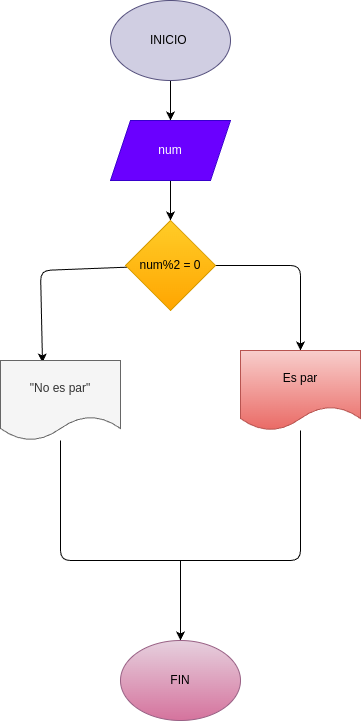

The diagram above was exported from draw.io. Its source (the exported page's mxGraphModel, read from the mxfile embedded in the PNG):
<mxGraphModel dx="576" dy="461" grid="1" gridSize="10" guides="1" tooltips="1" connect="1" arrows="1" fold="1" page="1" pageScale="1" pageWidth="827" pageHeight="1169" math="0" shadow="0">
  <root>
    <mxCell id="0" />
    <mxCell id="1" parent="0" />
    <mxCell id="5" style="edgeStyle=none;html=1;fontColor=#FFFFFF;" edge="1" parent="1" source="2" target="3">
      <mxGeometry relative="1" as="geometry" />
    </mxCell>
    <mxCell id="2" value="&lt;font color=&quot;#000000&quot;&gt;INICIO&amp;nbsp;&lt;/font&gt;" style="ellipse;whiteSpace=wrap;html=1;fillColor=#d0cee2;strokeColor=#56517e;" vertex="1" parent="1">
      <mxGeometry x="240" y="90" width="120" height="80" as="geometry" />
    </mxCell>
    <mxCell id="6" style="edgeStyle=none;html=1;fontColor=#FFFFFF;" edge="1" parent="1" source="3" target="4">
      <mxGeometry relative="1" as="geometry" />
    </mxCell>
    <mxCell id="3" value="num" style="shape=parallelogram;perimeter=parallelogramPerimeter;whiteSpace=wrap;html=1;fixedSize=1;fillColor=#6a00ff;strokeColor=#3700CC;fontColor=#ffffff;" vertex="1" parent="1">
      <mxGeometry x="240" y="210" width="120" height="60" as="geometry" />
    </mxCell>
    <mxCell id="10" style="edgeStyle=none;html=1;fontColor=#FFFFFF;entryX=0.5;entryY=0;entryDx=0;entryDy=0;" edge="1" parent="1" source="4" target="9">
      <mxGeometry relative="1" as="geometry">
        <mxPoint x="430" y="430" as="targetPoint" />
        <Array as="points">
          <mxPoint x="430" y="355" />
        </Array>
      </mxGeometry>
    </mxCell>
    <mxCell id="11" style="edgeStyle=none;html=1;fontColor=#FFFFFF;entryX=0.35;entryY=0.025;entryDx=0;entryDy=0;entryPerimeter=0;" edge="1" parent="1" source="4" target="8">
      <mxGeometry relative="1" as="geometry">
        <mxPoint x="170" y="430" as="targetPoint" />
        <Array as="points">
          <mxPoint x="170" y="360" />
        </Array>
      </mxGeometry>
    </mxCell>
    <mxCell id="4" value="num%2 = 0" style="rhombus;whiteSpace=wrap;html=1;fillColor=#ffcd28;strokeColor=#d79b00;gradientColor=#ffa500;" vertex="1" parent="1">
      <mxGeometry x="255" y="310" width="90" height="90" as="geometry" />
    </mxCell>
    <mxCell id="13" style="edgeStyle=none;html=1;fontColor=#FFFFFF;endArrow=none;endFill=0;" edge="1" parent="1" source="8">
      <mxGeometry relative="1" as="geometry">
        <mxPoint x="320" y="650" as="targetPoint" />
        <Array as="points">
          <mxPoint x="190" y="650" />
        </Array>
      </mxGeometry>
    </mxCell>
    <mxCell id="8" value="&quot;No es par&quot;" style="shape=document;whiteSpace=wrap;html=1;boundedLbl=1;fontColor=#333333;fillColor=#f5f5f5;strokeColor=#666666;" vertex="1" parent="1">
      <mxGeometry x="130" y="450" width="120" height="80" as="geometry" />
    </mxCell>
    <mxCell id="12" style="edgeStyle=none;html=1;fontColor=#FFFFFF;endArrow=none;endFill=0;" edge="1" parent="1" source="9">
      <mxGeometry relative="1" as="geometry">
        <mxPoint x="300" y="650" as="targetPoint" />
        <Array as="points">
          <mxPoint x="430" y="650" />
        </Array>
      </mxGeometry>
    </mxCell>
    <mxCell id="9" value="Es par" style="shape=document;whiteSpace=wrap;html=1;boundedLbl=1;fillColor=#f8cecc;gradientColor=#ea6b66;strokeColor=#b85450;" vertex="1" parent="1">
      <mxGeometry x="370" y="440" width="120" height="80" as="geometry" />
    </mxCell>
    <mxCell id="16" style="edgeStyle=none;html=1;fontColor=#FFFFFF;endArrow=classic;endFill=1;entryX=0.5;entryY=0;entryDx=0;entryDy=0;" edge="1" parent="1" target="15">
      <mxGeometry relative="1" as="geometry">
        <mxPoint x="180" y="720" as="targetPoint" />
        <mxPoint x="310" y="650" as="sourcePoint" />
      </mxGeometry>
    </mxCell>
    <mxCell id="15" value="FIN" style="ellipse;whiteSpace=wrap;html=1;fillColor=#e6d0de;gradientColor=#d5739d;strokeColor=#996185;" vertex="1" parent="1">
      <mxGeometry x="250" y="730" width="120" height="80" as="geometry" />
    </mxCell>
  </root>
</mxGraphModel>